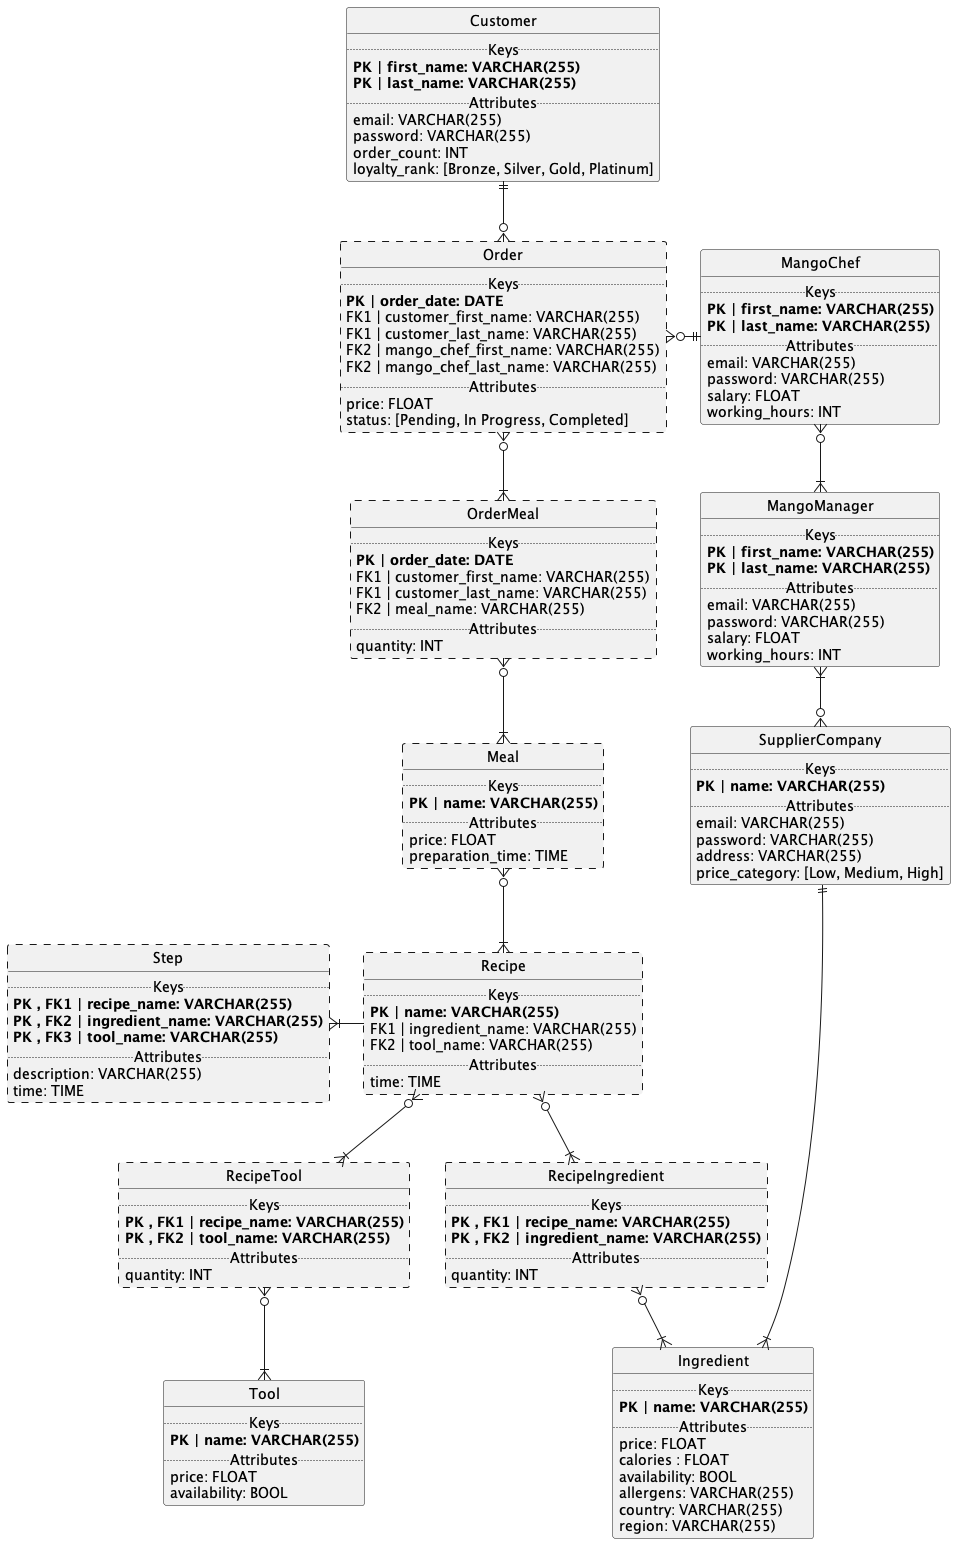

The diagram above was rendered by PlantUML. Its source (embedded in the PNG):
@startuml Diagram of MangoDB
Hide circle

entity Customer
{
    ..Keys..
    <b>PK | first_name: VARCHAR(255)
    <b>PK | last_name: VARCHAR(255)
    ..Attributes..
    email: VARCHAR(255)
    password: VARCHAR(255)
    order_count: INT
    loyalty_rank: [Bronze, Silver, Gold, Platinum]
}

entity Order ##[dashed]
{
    ..Keys..
    <b>PK | order_date: DATE
    FK1 | customer_first_name: VARCHAR(255)
    FK1 | customer_last_name: VARCHAR(255)
    FK2 | mango_chef_first_name: VARCHAR(255)
    FK2 | mango_chef_last_name: VARCHAR(255)
    ..Attributes..
    price: FLOAT
    status: [Pending, In Progress, Completed]
}

entity OrderMeal ##[dashed]
{
    ..Keys..
    <b>PK | order_date: DATE
    FK1 | customer_first_name: VARCHAR(255)
    FK1 | customer_last_name: VARCHAR(255)
    FK2 | meal_name: VARCHAR(255)
    ..Attributes..
    quantity: INT
}

entity Meal ##[dashed]
{
    ..Keys..
    <b>PK | name: VARCHAR(255)
    ..Attributes..
    price: FLOAT
    preparation_time: TIME
}

entity Recipe ##[dashed]
{
    ..Keys..
    <b>PK | name: VARCHAR(255)
    FK1 | ingredient_name: VARCHAR(255)
    FK2 | tool_name: VARCHAR(255)
    ..Attributes..
    time: TIME
}

entity Step ##[dashed]
{
    ..Keys..
    <b>PK , FK1 | recipe_name: VARCHAR(255)
    <b>PK , FK2 | ingredient_name: VARCHAR(255)
    <b>PK , FK3 | tool_name: VARCHAR(255)
    ..Attributes..
    description: VARCHAR(255)
    time: TIME
}

entity RecipeIngredient ##[dashed]
{
    ..Keys..
    <b>PK , FK1 | recipe_name: VARCHAR(255)
    <b>PK , FK2 | ingredient_name: VARCHAR(255)
    ..Attributes..
    quantity: INT
}

entity RecipeTool ##[dashed]
{
    ..Keys..
    <b>PK , FK1 | recipe_name: VARCHAR(255)
    <b>PK , FK2 | tool_name: VARCHAR(255)
    ..Attributes..
    quantity: INT
}

entity Ingredient
{
    ..Keys..
    <b>PK | name: VARCHAR(255)
    ..Attributes..
    price: FLOAT
    calories : FLOAT
    availability: BOOL
    allergens: VARCHAR(255)
    country: VARCHAR(255)
    region: VARCHAR(255)
}

entity Tool
{
    ..Keys..
    <b>PK | name: VARCHAR(255)
    ..Attributes..
    price: FLOAT
    availability: BOOL
}


entity SupplierCompany
{   
    ..Keys..
    <b>PK | name: VARCHAR(255)
    ..Attributes..
    email: VARCHAR(255)
    password: VARCHAR(255)
    address: VARCHAR(255)
    price_category: [Low, Medium, High]
}



entity MangoChef
{
    ..Keys..
    <b>PK | first_name: VARCHAR(255)
    <b>PK | last_name: VARCHAR(255)
    ..Attributes..
    email: VARCHAR(255)
    password: VARCHAR(255)
    salary: FLOAT
    working_hours: INT
}

entity MangoManager
{
    ..Keys..
    <b>PK | first_name: VARCHAR(255)
    <b>PK | last_name: VARCHAR(255)
    ..Attributes..
    email: VARCHAR(255)
    password: VARCHAR(255)
    salary: FLOAT
    working_hours: INT
}

MangoManager }|-down-o{ SupplierCompany
MangoManager }|-up-o{ MangoChef
MangoChef ||-left-o{ Order

SupplierCompany ||-down-|{ Ingredient

Customer ||-down-o{ Order
Order  }o-down-|{ OrderMeal
OrderMeal }o-down-|{ Meal
Meal }o-down-|{ Recipe

Recipe }o-down-|{ RecipeIngredient
Recipe }o-down-|{ RecipeTool
RecipeIngredient }o-down-|{ Ingredient
RecipeTool }o-down-|{ Tool

Recipe -left-|{ Step
@enduml